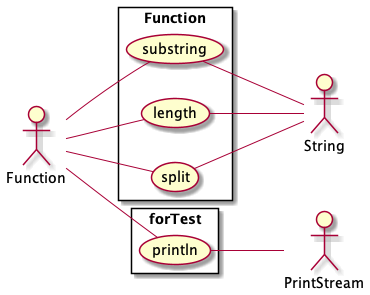

The diagram above was rendered by PlantUML. Its source (embedded in the PNG):
@startuml
 left to right direction

actor Function as actor622820646

	rectangle Function{
	}
	rectangle Function{
	 usecase substring as UC465909321
	actor622820646--UC465909321
	 usecase length as UC143486875
	actor622820646--UC143486875
	 usecase split as UC1205419533
	actor622820646--UC1205419533
	}
	actor String as actor917277283
	 UC1205419533 -- actor917277283
	actor String as actor917277283
	 UC143486875 -- actor917277283
	actor String as actor917277283
	 UC465909321 -- actor917277283
	rectangle forTest{
	 usecase println as UC1197176722
	actor622820646--UC1197176722
	}
	actor PrintStream as actor2078239671
	 UC1197176722 -- actor2078239671

@enduml